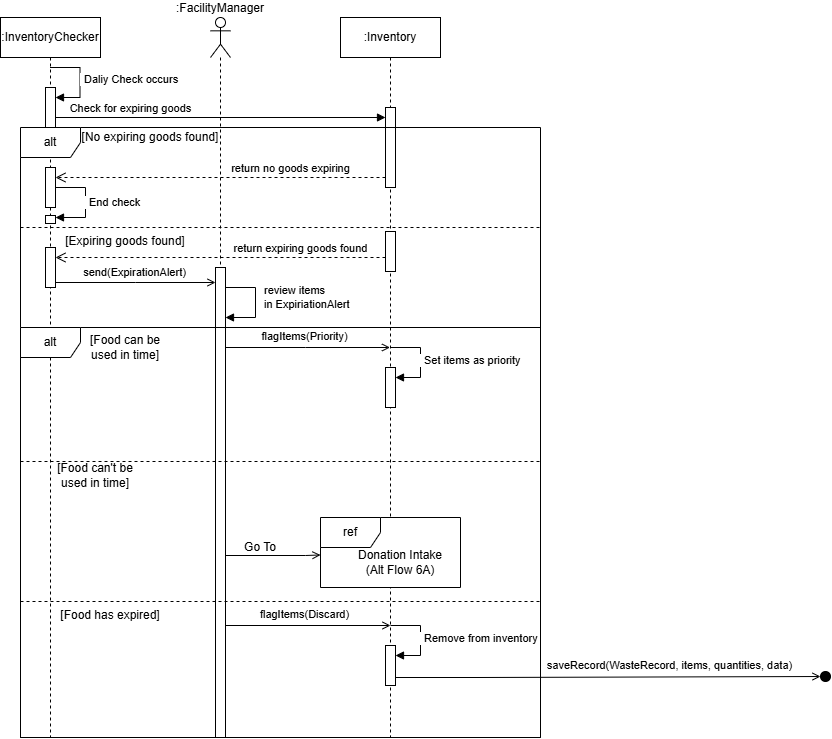

The diagram above was exported from draw.io. Its source (the exported page's mxGraphModel, read from the mxfile embedded in the PNG):
<mxGraphModel dx="1781" dy="1013" grid="1" gridSize="10" guides="1" tooltips="1" connect="1" arrows="1" fold="1" page="1" pageScale="1" pageWidth="850" pageHeight="1100" math="0" shadow="0">
  <root>
    <mxCell id="0" />
    <mxCell id="1" parent="0" />
    <mxCell id="nVV5vX2EQPrzDJ8pnLsA-1" parent="1" style="shape=umlLifeline;perimeter=lifelinePerimeter;whiteSpace=wrap;html=1;container=1;dropTarget=0;collapsible=0;recursiveResize=0;outlineConnect=0;portConstraint=eastwest;newEdgeStyle={&quot;edgeStyle&quot;:&quot;sequenceEdgeStyle&quot;,&quot;libavoidRouting&quot;:0,&quot;curved&quot;:0,&quot;rounded&quot;:0};participant=umlActor;labelPosition=center;verticalLabelPosition=top;align=center;verticalAlign=bottom;labelPerimeter=1;" value=":FacilityManager" vertex="1">
      <mxGeometry height="720" width="20" x="350" y="170" as="geometry" />
    </mxCell>
    <mxCell id="nVV5vX2EQPrzDJ8pnLsA-27" parent="nVV5vX2EQPrzDJ8pnLsA-1" style="html=1;points=[[0,0,0,0,5],[0,1,0,0,-5],[1,0,0,0,5],[1,1,0,0,-5]];perimeter=orthogonalPerimeter;outlineConnect=0;targetShapes=umlLifeline;portConstraint=eastwest;newEdgeStyle={&quot;edgeStyle&quot;:&quot;sequenceEdgeStyle&quot;,&quot;libavoidRouting&quot;:0,&quot;curved&quot;:0,&quot;rounded&quot;:0};" value="" vertex="1">
      <mxGeometry height="470" width="10" x="5" y="250" as="geometry" />
    </mxCell>
    <mxCell id="nVV5vX2EQPrzDJ8pnLsA-2" parent="1" style="shape=umlLifeline;perimeter=lifelinePerimeter;whiteSpace=wrap;html=1;container=1;dropTarget=0;collapsible=0;recursiveResize=0;outlineConnect=0;portConstraint=eastwest;newEdgeStyle={&quot;edgeStyle&quot;:&quot;sequenceEdgeStyle&quot;,&quot;libavoidRouting&quot;:0,&quot;curved&quot;:0,&quot;rounded&quot;:0};" value=":InventoryChecker" vertex="1">
      <mxGeometry height="720" width="100" x="140" y="170" as="geometry" />
    </mxCell>
    <mxCell id="nVV5vX2EQPrzDJ8pnLsA-8" parent="nVV5vX2EQPrzDJ8pnLsA-2" style="html=1;points=[[0,0,0,0,5],[0,1,0,0,-5],[1,0,0,0,5],[1,1,0,0,-5]];perimeter=orthogonalPerimeter;outlineConnect=0;targetShapes=umlLifeline;portConstraint=eastwest;newEdgeStyle={&quot;edgeStyle&quot;:&quot;sequenceEdgeStyle&quot;,&quot;libavoidRouting&quot;:0,&quot;curved&quot;:0,&quot;rounded&quot;:0};" value="" vertex="1">
      <mxGeometry height="40" width="10" x="45" y="70" as="geometry" />
    </mxCell>
    <mxCell id="nVV5vX2EQPrzDJ8pnLsA-9" edge="1" parent="nVV5vX2EQPrzDJ8pnLsA-2" source="nVV5vX2EQPrzDJ8pnLsA-2" style="html=1;align=left;spacingLeft=2;endArrow=block;edgeStyle=sequenceEdgeStyle;libavoidRouting=0;curved=0;rounded=0;defaultLabelBackgroundColor=page;labelPadding=0 4;" target="nVV5vX2EQPrzDJ8pnLsA-8" value="Daliy Check occurs">
      <mxGeometry relative="1" as="geometry">
        <Array as="points">
          <mxPoint x="79.5" y="50" />
          <mxPoint x="79.5" y="80" />
        </Array>
        <mxPoint x="45" y="50" as="sourcePoint" />
      </mxGeometry>
    </mxCell>
    <mxCell id="nVV5vX2EQPrzDJ8pnLsA-3" parent="1" style="shape=umlLifeline;perimeter=lifelinePerimeter;whiteSpace=wrap;html=1;container=1;dropTarget=0;collapsible=0;recursiveResize=0;outlineConnect=0;portConstraint=eastwest;newEdgeStyle={&quot;edgeStyle&quot;:&quot;sequenceEdgeStyle&quot;,&quot;libavoidRouting&quot;:0,&quot;curved&quot;:0,&quot;rounded&quot;:0};" value=":Inventory" vertex="1">
      <mxGeometry height="720" width="100" x="480" y="170" as="geometry" />
    </mxCell>
    <mxCell id="nVV5vX2EQPrzDJ8pnLsA-11" parent="nVV5vX2EQPrzDJ8pnLsA-3" style="html=1;points=[[0,0,0,0,5],[0,1,0,0,-5],[1,0,0,0,5],[1,1,0,0,-5]];perimeter=orthogonalPerimeter;outlineConnect=0;targetShapes=umlLifeline;portConstraint=eastwest;newEdgeStyle={&quot;edgeStyle&quot;:&quot;sequenceEdgeStyle&quot;,&quot;libavoidRouting&quot;:0,&quot;curved&quot;:0,&quot;rounded&quot;:0};" value="" vertex="1">
      <mxGeometry height="80" width="10" x="45" y="90" as="geometry" />
    </mxCell>
    <mxCell id="nVV5vX2EQPrzDJ8pnLsA-41" parent="nVV5vX2EQPrzDJ8pnLsA-3" style="html=1;points=[[0,0,0,0,5],[0,1,0,0,-5],[1,0,0,0,5],[1,1,0,0,-5]];perimeter=orthogonalPerimeter;outlineConnect=0;targetShapes=umlLifeline;portConstraint=eastwest;newEdgeStyle={&quot;edgeStyle&quot;:&quot;sequenceEdgeStyle&quot;,&quot;libavoidRouting&quot;:0,&quot;curved&quot;:0,&quot;rounded&quot;:0};" value="" vertex="1">
      <mxGeometry height="40" width="10" x="45" y="350" as="geometry" />
    </mxCell>
    <mxCell id="nVV5vX2EQPrzDJ8pnLsA-42" edge="1" parent="nVV5vX2EQPrzDJ8pnLsA-3" style="html=1;align=left;spacingLeft=2;endArrow=block;edgeStyle=sequenceEdgeStyle;libavoidRouting=0;curved=0;rounded=0;defaultLabelBackgroundColor=page;labelPadding=0 4;" target="nVV5vX2EQPrzDJ8pnLsA-41" value="Set items as priority">
      <mxGeometry relative="1" as="geometry">
        <Array as="points">
          <mxPoint x="80" y="330" />
          <mxPoint x="80" y="360" />
        </Array>
        <mxPoint x="50" y="330" as="sourcePoint" />
      </mxGeometry>
    </mxCell>
    <mxCell id="nVV5vX2EQPrzDJ8pnLsA-10" edge="1" parent="1" style="html=1;verticalAlign=bottom;endArrow=block;edgeStyle=sequenceEdgeStyle;libavoidRouting=0;curved=0;rounded=0;defaultLabelBackgroundColor=page;labelPadding=0 4;" target="nVV5vX2EQPrzDJ8pnLsA-11" value="Check for expiring goods">
      <mxGeometry relative="1" width="80" x="-0.5455" as="geometry">
        <mxPoint as="offset" />
        <mxPoint x="195" y="270" as="sourcePoint" />
        <mxPoint x="450" y="270" as="targetPoint" />
      </mxGeometry>
    </mxCell>
    <mxCell id="nVV5vX2EQPrzDJ8pnLsA-12" parent="1" style="shape=umlFrame;whiteSpace=wrap;html=1;pointerEvents=0;" value="alt" vertex="1">
      <mxGeometry height="610" width="520" x="160" y="280" as="geometry" />
    </mxCell>
    <mxCell id="nVV5vX2EQPrzDJ8pnLsA-13" parent="1" style="line;strokeWidth=1;fillColor=none;align=left;verticalAlign=middle;spacingTop=-1;spacingLeft=3;spacingRight=3;rotatable=0;labelPosition=right;points=[];portConstraint=eastwest;strokeColor=inherit;labelPerimeter=1;dashed=1;" value="" vertex="1">
      <mxGeometry height="8" width="520" x="160" y="376" as="geometry" />
    </mxCell>
    <mxCell id="nVV5vX2EQPrzDJ8pnLsA-14" parent="1" style="text;html=1;whiteSpace=wrap;strokeColor=none;fillColor=none;align=center;verticalAlign=middle;rounded=0;" value="[No expiring goods found]" vertex="1">
      <mxGeometry height="20" width="140" x="220" y="280" as="geometry" />
    </mxCell>
    <mxCell id="nVV5vX2EQPrzDJ8pnLsA-15" edge="1" parent="1" style="html=1;verticalAlign=bottom;endArrow=open;dashed=1;endSize=8;edgeStyle=sequenceEdgeStyle;libavoidRouting=0;curved=0;rounded=0;defaultLabelBackgroundColor=page;labelPadding=0 4;" target="nVV5vX2EQPrzDJ8pnLsA-16" value="return no goods expiring">
      <mxGeometry relative="1" x="-0.4242" as="geometry">
        <mxPoint as="offset" />
        <mxPoint x="525" y="330" as="sourcePoint" />
        <mxPoint x="445" y="330" as="targetPoint" />
      </mxGeometry>
    </mxCell>
    <mxCell id="nVV5vX2EQPrzDJ8pnLsA-16" parent="1" style="html=1;points=[[0,0,0,0,5],[0,1,0,0,-5],[1,0,0,0,5],[1,1,0,0,-5]];perimeter=orthogonalPerimeter;outlineConnect=0;targetShapes=umlLifeline;portConstraint=eastwest;newEdgeStyle={&quot;edgeStyle&quot;:&quot;sequenceEdgeStyle&quot;,&quot;libavoidRouting&quot;:0,&quot;curved&quot;:0,&quot;rounded&quot;:0};" value="" vertex="1">
      <mxGeometry height="40" width="10" x="185" y="320" as="geometry" />
    </mxCell>
    <mxCell id="nVV5vX2EQPrzDJ8pnLsA-19" parent="1" style="html=1;points=[[0,0,0,0,5],[0,1,0,0,-5],[1,0,0,0,5],[1,1,0,0,-5]];perimeter=orthogonalPerimeter;outlineConnect=0;targetShapes=umlLifeline;portConstraint=eastwest;newEdgeStyle={&quot;edgeStyle&quot;:&quot;sequenceEdgeStyle&quot;,&quot;libavoidRouting&quot;:0,&quot;curved&quot;:0,&quot;rounded&quot;:0};" value="" vertex="1">
      <mxGeometry height="8" width="10" x="185" y="368" as="geometry" />
    </mxCell>
    <mxCell id="nVV5vX2EQPrzDJ8pnLsA-20" edge="1" parent="1" style="html=1;align=left;spacingLeft=2;endArrow=block;edgeStyle=sequenceEdgeStyle;libavoidRouting=0;curved=0;rounded=0;defaultLabelBackgroundColor=page;labelPadding=0 4;" target="nVV5vX2EQPrzDJ8pnLsA-19" value="End check">
      <mxGeometry relative="1" as="geometry">
        <Array as="points">
          <mxPoint x="225" y="340" />
          <mxPoint x="225" y="370" />
        </Array>
        <mxPoint x="195" y="340" as="sourcePoint" />
      </mxGeometry>
    </mxCell>
    <mxCell id="nVV5vX2EQPrzDJ8pnLsA-21" parent="1" style="html=1;points=[[0,0,0,0,5],[0,1,0,0,-5],[1,0,0,0,5],[1,1,0,0,-5]];perimeter=orthogonalPerimeter;outlineConnect=0;targetShapes=umlLifeline;portConstraint=eastwest;newEdgeStyle={&quot;edgeStyle&quot;:&quot;sequenceEdgeStyle&quot;,&quot;libavoidRouting&quot;:0,&quot;curved&quot;:0,&quot;rounded&quot;:0};" value="" vertex="1">
      <mxGeometry height="40" width="10" x="525" y="384" as="geometry" />
    </mxCell>
    <mxCell id="nVV5vX2EQPrzDJ8pnLsA-23" parent="1" style="text;html=1;whiteSpace=wrap;strokeColor=none;fillColor=none;align=center;verticalAlign=middle;rounded=0;" value="[Expiring goods found]" vertex="1">
      <mxGeometry height="20" width="140" x="195" y="384" as="geometry" />
    </mxCell>
    <mxCell id="nVV5vX2EQPrzDJ8pnLsA-24" edge="1" parent="1" style="html=1;verticalAlign=bottom;endArrow=open;dashed=1;endSize=8;edgeStyle=sequenceEdgeStyle;libavoidRouting=0;curved=0;rounded=0;defaultLabelBackgroundColor=page;labelPadding=0 4;" target="nVV5vX2EQPrzDJ8pnLsA-25" value="return expiring goods found">
      <mxGeometry relative="1" x="-0.4848" as="geometry">
        <mxPoint as="offset" />
        <mxPoint x="525" y="410" as="sourcePoint" />
        <mxPoint x="195" y="410" as="targetPoint" />
      </mxGeometry>
    </mxCell>
    <mxCell id="nVV5vX2EQPrzDJ8pnLsA-25" parent="1" style="html=1;points=[[0,0,0,0,5],[0,1,0,0,-5],[1,0,0,0,5],[1,1,0,0,-5]];perimeter=orthogonalPerimeter;outlineConnect=0;targetShapes=umlLifeline;portConstraint=eastwest;newEdgeStyle={&quot;edgeStyle&quot;:&quot;sequenceEdgeStyle&quot;,&quot;libavoidRouting&quot;:0,&quot;curved&quot;:0,&quot;rounded&quot;:0};" value="" vertex="1">
      <mxGeometry height="40" width="10" x="185" y="400" as="geometry" />
    </mxCell>
    <mxCell id="nVV5vX2EQPrzDJ8pnLsA-26" edge="1" parent="1" source="nVV5vX2EQPrzDJ8pnLsA-25" style="edgeStyle=sequenceEdgeStyle;rounded=0;orthogonalLoop=1;jettySize=auto;html=1;libavoidRouting=0;curved=0;exitX=1;exitY=1;exitDx=0;exitDy=-5;exitPerimeter=0;defaultLabelBackgroundColor=page;labelPadding=0 4;endArrow=open;endFill=0;" target="nVV5vX2EQPrzDJ8pnLsA-27">
      <mxGeometry relative="1" x="-0.5462" as="geometry">
        <Array as="points" />
        <mxPoint x="260" y="459.8699999999999" as="sourcePoint" />
        <mxPoint x="450" y="459.8699999999999" as="targetPoint" />
      </mxGeometry>
    </mxCell>
    <mxCell id="nVV5vX2EQPrzDJ8pnLsA-28" connectable="0" parent="nVV5vX2EQPrzDJ8pnLsA-26" style="edgeLabel;html=1;align=center;verticalAlign=middle;resizable=0;points=[];inheritText=1;defaultLabelBackgroundColor=page;labelPadding=0 4;" value="send(ExpirationAlert)" vertex="1">
      <mxGeometry relative="1" x="0.135" y="-1" as="geometry">
        <mxPoint x="-13" y="-12" as="offset" />
      </mxGeometry>
    </mxCell>
    <mxCell id="nVV5vX2EQPrzDJ8pnLsA-30" edge="1" parent="1" source="nVV5vX2EQPrzDJ8pnLsA-27" style="html=1;align=left;spacingLeft=2;endArrow=block;edgeStyle=sequenceEdgeStyle;libavoidRouting=0;curved=0;rounded=0;defaultLabelBackgroundColor=page;labelPadding=0 4;" target="nVV5vX2EQPrzDJ8pnLsA-27" value="review items&amp;nbsp;&lt;div&gt;in ExpiriationAlert&lt;/div&gt;">
      <mxGeometry relative="1" x="-0.1111" y="5" as="geometry">
        <mxPoint as="offset" />
        <Array as="points">
          <mxPoint x="395" y="440" />
          <mxPoint x="395" y="470" />
        </Array>
        <mxPoint x="395" y="400" as="sourcePoint" />
        <mxPoint x="390" y="430" as="targetPoint" />
      </mxGeometry>
    </mxCell>
    <mxCell id="nVV5vX2EQPrzDJ8pnLsA-31" parent="1" style="shape=umlFrame;whiteSpace=wrap;html=1;pointerEvents=0;" value="alt" vertex="1">
      <mxGeometry height="410" width="520" x="160" y="480" as="geometry" />
    </mxCell>
    <mxCell id="nVV5vX2EQPrzDJ8pnLsA-32" parent="1" style="line;strokeWidth=1;fillColor=none;align=left;verticalAlign=middle;spacingTop=-1;spacingLeft=3;spacingRight=3;rotatable=0;labelPosition=right;points=[];portConstraint=eastwest;strokeColor=inherit;labelPerimeter=1;dashed=1;" value="" vertex="1">
      <mxGeometry height="8" width="520" x="160" y="610" as="geometry" />
    </mxCell>
    <mxCell id="nVV5vX2EQPrzDJ8pnLsA-33" parent="1" style="line;strokeWidth=1;fillColor=none;align=left;verticalAlign=middle;spacingTop=-1;spacingLeft=3;spacingRight=3;rotatable=0;labelPosition=right;points=[];portConstraint=eastwest;strokeColor=inherit;labelPerimeter=1;dashed=1;" value="" vertex="1">
      <mxGeometry height="8" width="520" x="160" y="750" as="geometry" />
    </mxCell>
    <mxCell id="nVV5vX2EQPrzDJ8pnLsA-34" parent="1" style="text;html=1;whiteSpace=wrap;strokeColor=none;fillColor=none;align=center;verticalAlign=middle;rounded=0;" value="[Food can be used in time]" vertex="1">
      <mxGeometry height="20" width="100" x="215" y="490" as="geometry" />
    </mxCell>
    <mxCell id="nVV5vX2EQPrzDJ8pnLsA-35" parent="1" style="text;html=1;whiteSpace=wrap;strokeColor=none;fillColor=none;align=center;verticalAlign=middle;rounded=0;" value="[Food can't be used in time]" vertex="1">
      <mxGeometry height="20" width="100" x="185" y="618" as="geometry" />
    </mxCell>
    <mxCell id="nVV5vX2EQPrzDJ8pnLsA-36" parent="1" style="text;html=1;whiteSpace=wrap;strokeColor=none;fillColor=none;align=center;verticalAlign=middle;rounded=0;" value="[Food has expired]" vertex="1">
      <mxGeometry height="20" width="110" x="195" y="758" as="geometry" />
    </mxCell>
    <mxCell id="nVV5vX2EQPrzDJ8pnLsA-37" edge="1" parent="1" style="edgeStyle=sequenceEdgeStyle;rounded=0;orthogonalLoop=1;jettySize=auto;html=1;libavoidRouting=0;curved=0;exitX=1;exitY=1;exitDx=0;exitDy=-5;exitPerimeter=0;defaultLabelBackgroundColor=page;labelPadding=0 4;endArrow=open;endFill=0;" target="nVV5vX2EQPrzDJ8pnLsA-3">
      <mxGeometry relative="1" x="-0.5623" as="geometry">
        <Array as="points">
          <mxPoint x="445" y="500" />
        </Array>
        <mxPoint x="365" y="500" as="sourcePoint" />
        <mxPoint x="525" y="500" as="targetPoint" />
      </mxGeometry>
    </mxCell>
    <mxCell id="nVV5vX2EQPrzDJ8pnLsA-38" connectable="0" parent="nVV5vX2EQPrzDJ8pnLsA-37" style="edgeLabel;html=1;align=center;verticalAlign=middle;resizable=0;points=[];inheritText=1;defaultLabelBackgroundColor=page;labelPadding=0 4;" value="flagItems(Priority)" vertex="1">
      <mxGeometry relative="1" x="0.1064" y="-1" as="geometry">
        <mxPoint x="-13" y="-12" as="offset" />
      </mxGeometry>
    </mxCell>
    <mxCell id="nVV5vX2EQPrzDJ8pnLsA-43" edge="1" parent="1" source="nVV5vX2EQPrzDJ8pnLsA-27" style="edgeStyle=sequenceEdgeStyle;rounded=0;orthogonalLoop=1;jettySize=auto;html=1;libavoidRouting=0;curved=0;defaultLabelBackgroundColor=page;labelPadding=0 4;endArrow=open;endFill=0;" target="nVV5vX2EQPrzDJ8pnLsA-44">
      <mxGeometry relative="1" x="-0.4821" as="geometry">
        <Array as="points">
          <mxPoint x="443.42319054652876" y="708" />
        </Array>
        <mxPoint x="365" y="720.3899999999999" as="sourcePoint" />
        <mxPoint x="555" y="720.3899999999999" as="targetPoint" />
      </mxGeometry>
    </mxCell>
    <mxCell id="nVV5vX2EQPrzDJ8pnLsA-44" parent="1" style="shape=umlFrame;whiteSpace=wrap;html=1;pointerEvents=0;swimlaneFillColor=default;" value="ref" vertex="1">
      <mxGeometry height="70" width="140" x="460" y="670" as="geometry" />
    </mxCell>
    <mxCell id="nVV5vX2EQPrzDJ8pnLsA-45" parent="1" style="text;html=1;whiteSpace=wrap;strokeColor=none;fillColor=none;align=center;verticalAlign=middle;rounded=0;" value="Go To" vertex="1">
      <mxGeometry height="20" width="60" x="370" y="690" as="geometry" />
    </mxCell>
    <mxCell id="nVV5vX2EQPrzDJ8pnLsA-46" parent="1" style="text;html=1;whiteSpace=wrap;strokeColor=none;fillColor=none;align=center;verticalAlign=middle;rounded=0;" value="Donation Intake&lt;div&gt;(Alt Flow 6A)&lt;/div&gt;" vertex="1">
      <mxGeometry height="30" width="100" x="490" y="700" as="geometry" />
    </mxCell>
    <mxCell id="nVV5vX2EQPrzDJ8pnLsA-48" parent="1" style="html=1;points=[[0,0,0,0,5],[0,1,0,0,-5],[1,0,0,0,5],[1,1,0,0,-5]];perimeter=orthogonalPerimeter;outlineConnect=0;targetShapes=umlLifeline;portConstraint=eastwest;newEdgeStyle={&quot;edgeStyle&quot;:&quot;sequenceEdgeStyle&quot;,&quot;libavoidRouting&quot;:0,&quot;curved&quot;:0,&quot;rounded&quot;:0};" value="" vertex="1">
      <mxGeometry height="40" width="10" x="525" y="798" as="geometry" />
    </mxCell>
    <mxCell id="nVV5vX2EQPrzDJ8pnLsA-49" edge="1" parent="1" style="html=1;align=left;spacingLeft=2;endArrow=block;edgeStyle=sequenceEdgeStyle;libavoidRouting=0;curved=0;rounded=0;defaultLabelBackgroundColor=page;labelPadding=0 4;" target="nVV5vX2EQPrzDJ8pnLsA-48" value="Remove from inventory">
      <mxGeometry relative="1" as="geometry">
        <Array as="points">
          <mxPoint x="560" y="778" />
          <mxPoint x="560" y="808" />
        </Array>
        <mxPoint x="530" y="778" as="sourcePoint" />
      </mxGeometry>
    </mxCell>
    <mxCell id="nVV5vX2EQPrzDJ8pnLsA-50" edge="1" parent="1" style="edgeStyle=sequenceEdgeStyle;rounded=0;orthogonalLoop=1;jettySize=auto;html=1;libavoidRouting=0;curved=0;exitX=1;exitY=1;exitDx=0;exitDy=-5;exitPerimeter=0;defaultLabelBackgroundColor=page;labelPadding=0 4;endArrow=open;endFill=0;">
      <mxGeometry relative="1" x="-0.5623" as="geometry">
        <Array as="points">
          <mxPoint x="447.5" y="778" />
        </Array>
        <mxPoint x="365" y="778" as="sourcePoint" />
        <mxPoint x="530" y="778" as="targetPoint" />
      </mxGeometry>
    </mxCell>
    <mxCell id="nVV5vX2EQPrzDJ8pnLsA-51" connectable="0" parent="nVV5vX2EQPrzDJ8pnLsA-50" style="edgeLabel;html=1;align=center;verticalAlign=middle;resizable=0;points=[];inheritText=1;defaultLabelBackgroundColor=page;labelPadding=0 4;" value="flagItems(Discard)" vertex="1">
      <mxGeometry relative="1" x="0.1064" y="-1" as="geometry">
        <mxPoint x="-13" y="-12" as="offset" />
      </mxGeometry>
    </mxCell>
    <mxCell id="nVV5vX2EQPrzDJ8pnLsA-52" edge="1" parent="1" style="edgeStyle=sequenceEdgeStyle;rounded=0;orthogonalLoop=1;jettySize=auto;html=1;libavoidRouting=0;curved=0;exitX=1;exitY=1;exitDx=0;exitDy=-5;exitPerimeter=0;defaultLabelBackgroundColor=page;labelPadding=0 4;endArrow=open;endFill=0;" target="nVV5vX2EQPrzDJ8pnLsA-54">
      <mxGeometry relative="1" x="-0.8345" as="geometry">
        <Array as="points">
          <mxPoint x="617.5" y="830" />
        </Array>
        <mxPoint x="535" y="830" as="sourcePoint" />
        <mxPoint x="970" y="830" as="targetPoint" />
      </mxGeometry>
    </mxCell>
    <mxCell id="nVV5vX2EQPrzDJ8pnLsA-53" connectable="0" parent="nVV5vX2EQPrzDJ8pnLsA-52" style="edgeLabel;html=1;align=center;verticalAlign=middle;resizable=0;points=[];inheritText=1;defaultLabelBackgroundColor=page;labelPadding=0 4;" value="saveRecord(WasteRecord, items, quantities, data)" vertex="1">
      <mxGeometry relative="1" x="-0.5816" y="-1" as="geometry">
        <mxPoint x="184" y="-13" as="offset" />
      </mxGeometry>
    </mxCell>
    <mxCell id="nVV5vX2EQPrzDJ8pnLsA-54" parent="1" style="ellipse;whiteSpace=wrap;html=1;shapeInside=1;aspect=fixed;gradientColor=none;gradientDirection=radial;fillColor=#000000;fillStyle=solid;" value="" vertex="1">
      <mxGeometry height="10" width="10" x="960" y="824" as="geometry" />
    </mxCell>
  </root>
</mxGraphModel>